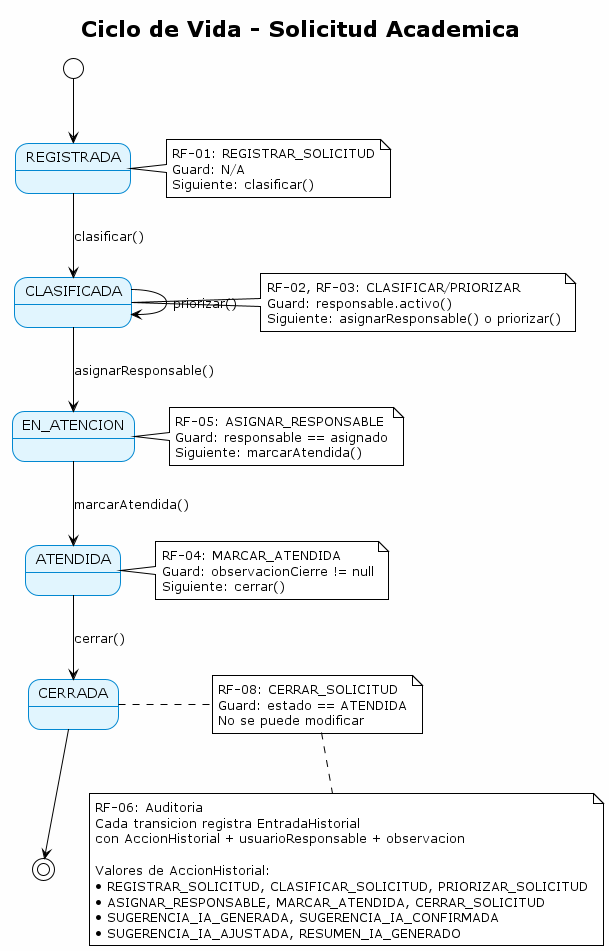

The diagram above was rendered by PlantUML. Its source (embedded in the PNG):
@startuml
!theme plain
skinparam backgroundColor #FEFEFE
skinparam stateBackgroundColor #E1F5FE
skinparam stateBorderColor #0288D1

title Ciclo de Vida - Solicitud Academica

state REGISTRADA
state CLASIFICADA
state EN_ATENCION
state ATENDIDA
state CERRADA

[*] --> REGISTRADA

REGISTRADA --> CLASIFICADA : clasificar()

CLASIFICADA --> CLASIFICADA : priorizar()

CLASIFICADA --> EN_ATENCION : asignarResponsable()

EN_ATENCION --> ATENDIDA : marcarAtendida()

ATENDIDA --> CERRADA : cerrar()

CERRADA --> [*]

note right of REGISTRADA
  RF-01: REGISTRAR_SOLICITUD
  Guard: N/A
  Siguiente: clasificar()
end note

note right of CLASIFICADA
  RF-02, RF-03: CLASIFICAR/PRIORIZAR
  Guard: responsable.activo()
  Siguiente: asignarResponsable() o priorizar()
end note

note right of EN_ATENCION
  RF-05: ASIGNAR_RESPONSABLE
  Guard: responsable == asignado
  Siguiente: marcarAtendida()
end note

note right of ATENDIDA
  RF-04: MARCAR_ATENDIDA
  Guard: observacionCierre != null
  Siguiente: cerrar()
end note

note right of CERRADA
  RF-08: CERRAR_SOLICITUD
  Guard: estado == ATENDIDA
  No se puede modificar
end note

note bottom
  RF-06: Auditoria
  Cada transicion registra EntradaHistorial
  con AccionHistorial + usuarioResponsable + observacion
  
  Valores de AccionHistorial:
  • REGISTRAR_SOLICITUD, CLASIFICAR_SOLICITUD, PRIORIZAR_SOLICITUD
  • ASIGNAR_RESPONSABLE, MARCAR_ATENDIDA, CERRAR_SOLICITUD
  • SUGERENCIA_IA_GENERADA, SUGERENCIA_IA_CONFIRMADA
  • SUGERENCIA_IA_AJUSTADA, RESUMEN_IA_GENERADO
end note

@enduml